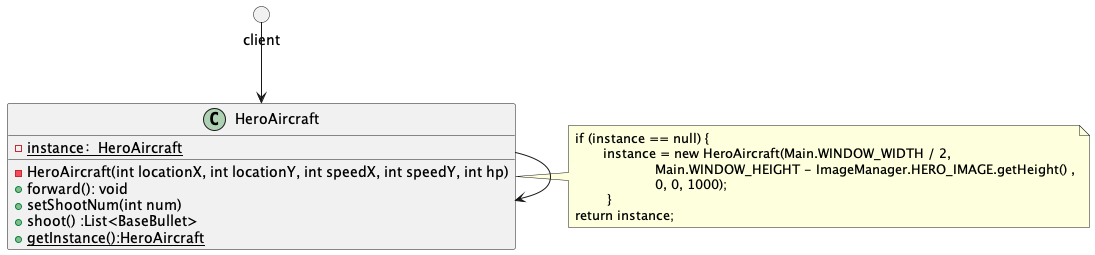

The diagram above was rendered by PlantUML. Its source (embedded in the PNG):
@startuml
'https://plantuml.com/class-diagram



class HeroAircraft{
    - {static} instance：HeroAircraft
    - HeroAircraft(int locationX, int locationY, int speedX, int speedY, int hp)
    + forward(): void
    + setShootNum(int num)
    + shoot() :List<BaseBullet>
    + {static} getInstance():HeroAircraft
}
note right of HeroAircraft
if (instance == null) {
       instance = new HeroAircraft(Main.WINDOW_WIDTH / 2,
                    Main.WINDOW_HEIGHT - ImageManager.HERO_IMAGE.getHeight() ,
                    0, 0, 1000);
        }
return instance;
end note

() client

HeroAircraft --> HeroAircraft

client --> HeroAircraft



@enduml